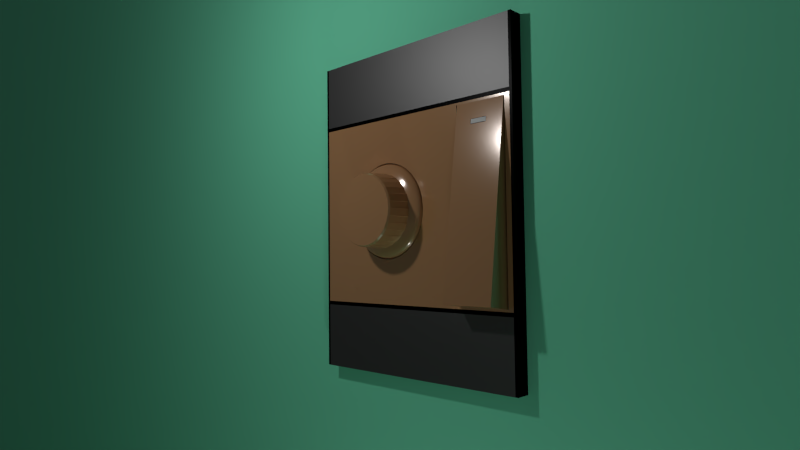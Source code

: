 # Source: Fan_regulator_switch.blend  (saved by Blender 2.79.0; exported with 4.5.12 LTS)
import bpy
from mathutils import Matrix  # noqa: F401  (used for matrix-valued properties, if any)

bpy.ops.wm.read_factory_settings(use_empty=True)
scene = bpy.context.scene
scene.name = 'Scene'

# ---- collections
col_collection_1 = bpy.data.collections.new('Collection 1'); scene.collection.children.link(col_collection_1)
col_collection_2 = bpy.data.collections.new('Collection 2'); scene.collection.children.link(col_collection_2)
col_collection_5 = bpy.data.collections.new('Collection 5'); scene.collection.children.link(col_collection_5)
col_collection_11 = bpy.data.collections.new('Collection 11'); scene.collection.children.link(col_collection_11)
col_collection_12 = bpy.data.collections.new('Collection 12'); scene.collection.children.link(col_collection_12)

# ---- materials (node trees are filled in below, after node groups)
mat_material = bpy.data.materials.new('Material')
mat_material.alpha_threshold = 0.0
mat_material.diffuse_color = (0.4849, 0.3641, 0.226, 1.0)
mat_material.roughness = 0.5
mat_material.line_color = (0.0, 0.0, 0.0, 1.0)
mat_material_007 = bpy.data.materials.new('Material.007')
mat_material_007.alpha_threshold = 0.0
mat_material_007.diffuse_color = (0.204, 0.8, 0.5122, 1.0)
mat_material_007.roughness = 0.5
mat_material_002 = bpy.data.materials.new('Material.002')
mat_material_002.alpha_threshold = 0.0
mat_material_002.diffuse_color = (0.0, 0.0, 0.0, 1.0)
mat_material_002.roughness = 0.5
mat_material_002.specular_intensity = 0.6878
mat_material_002.line_color = (0.0, 0.0, 0.0, 1.0)
mat_material_003 = bpy.data.materials.new('Material.003')
mat_material_003.alpha_threshold = 0.0
mat_material_003.diffuse_color = (1.0, 1.0, 1.0, 1.0)
mat_material_003.roughness = 0.5
mat_material_005 = bpy.data.materials.new('Material.005')
mat_material_005.alpha_threshold = 0.0
mat_material_005.roughness = 0.5
mat_material_001 = bpy.data.materials.new('Material.001')
mat_material_001.alpha_threshold = 0.0
mat_material_001.diffuse_color = (0.1289, 0.1289, 0.1289, 1.0)
mat_material_001.roughness = 0.5

# ---- material node trees
mat_material.use_nodes = True; mat_material.node_tree.nodes.clear()
_N = mat_material.node_tree.nodes; _L = mat_material.node_tree.links
n0 = _N.new('ShaderNodeOutputMaterial'); n0.name = 'Material Output'; n0.location = (300, 300)
n1 = _N.new('ShaderNodeBsdfPrincipled'); n1.name = 'Principled BSDF'; n1.location = (10, 300)
n1.width = 150
n1.subsurface_method = 'BURLEY'
n1.inputs[0].default_value = (0.448, 0.2296, 0.09998, 1.0)
n1.inputs[1].default_value = 0.04268
n1.inputs[2].default_value = 0.1463
n1.inputs[3].default_value = 1.65
n1.inputs[9].default_value = (1.0, 1.0, 1.0)
n1.inputs[13].default_value = 0.6646
n1.inputs[15].default_value = 0.08537
n1.inputs[16].default_value = 0.09756
_L.new(n1.outputs[0], n0.inputs[0])
n0.is_active_output = True
mat_material_002.use_nodes = True; mat_material_002.node_tree.nodes.clear()
_N = mat_material_002.node_tree.nodes; _L = mat_material_002.node_tree.links
n0 = _N.new('ShaderNodeOutputMaterial'); n0.name = 'Material Output'; n0.location = (300, 300)
n1 = _N.new('ShaderNodeBsdfAnisotropic'); n1.name = 'Glossy BSDF'; n1.location = (10, 300)
n1.distribution = 'GGX'
n1.inputs[0].default_value = (0.002064, 0.002064, 0.002064, 1.0)
n1.inputs[1].default_value = 0.3123
_L.new(n1.outputs[0], n0.inputs[0])
n0.is_active_output = True
mat_material_003.use_nodes = True; mat_material_003.node_tree.nodes.clear()
_N = mat_material_003.node_tree.nodes; _L = mat_material_003.node_tree.links
n0 = _N.new('ShaderNodeOutputMaterial'); n0.name = 'Material Output'; n0.location = (300, 300)
n1 = _N.new('ShaderNodeBsdfPrincipled'); n1.name = 'Principled BSDF'; n1.location = (10, 300)
n1.width = 150
n1.subsurface_method = 'BURLEY'
n1.inputs[1].default_value = 0.122
n1.inputs[2].default_value = 0.0
n1.inputs[3].default_value = 1.45
n1.inputs[9].default_value = (1.0, 1.0, 1.0)
n1.inputs[13].default_value = 0.3049
_L.new(n1.outputs[0], n0.inputs[0])
n0.is_active_output = True
mat_material_005.use_nodes = True; mat_material_005.node_tree.nodes.clear()
_N = mat_material_005.node_tree.nodes; _L = mat_material_005.node_tree.links
n0 = _N.new('ShaderNodeOutputMaterial'); n0.name = 'Material Output'; n0.location = (300, 300)
n1 = _N.new('ShaderNodeBsdfPrincipled'); n1.name = 'Principled BSDF'; n1.location = (10, 300)
n1.width = 150
n1.subsurface_method = 'BURLEY'
n1.inputs[0].default_value = (0.0985, 0.0985, 0.0985, 1.0)
n1.inputs[2].default_value = 0.0
n1.inputs[3].default_value = 1.45
n1.inputs[9].default_value = (1.0, 1.0, 1.0)
_L.new(n1.outputs[0], n0.inputs[0])
n0.is_active_output = True
mat_material_001.use_nodes = True; mat_material_001.node_tree.nodes.clear()
_N = mat_material_001.node_tree.nodes; _L = mat_material_001.node_tree.links
n0 = _N.new('ShaderNodeOutputMaterial'); n0.name = 'Material Output'; n0.location = (300, 300)
n1 = _N.new('ShaderNodeBsdfAnisotropic'); n1.name = 'Glossy BSDF'; n1.location = (10, 300)
n1.distribution = 'GGX'
n1.inputs[0].default_value = (0.1424, 0.1424, 0.1424, 1.0)
_L.new(n1.outputs[0], n0.inputs[0])
n0.is_active_output = True

# ---- world
world_world = bpy.data.worlds.new('World'); scene.world = world_world
world_world.use_nodes = True; world_world.node_tree.nodes.clear()
_N = world_world.node_tree.nodes; _L = world_world.node_tree.links
n0 = _N.new('ShaderNodeOutputWorld'); n0.name = 'World Output'; n0.location = (300, 300)
n1 = _N.new('ShaderNodeBackground'); n1.name = 'Background'; n1.location = (10, 300)
n1.inputs[0].default_value = (0.05088, 0.05088, 0.05088, 1.0)
_L.new(n1.outputs[0], n0.inputs[0])
n0.is_active_output = True
world_world.color = (0.05088, 0.05088, 0.05088)
world_world.use_sun_shadow = False
world_world.sun_shadow_jitter_overblur = 0.0
world_world.cycles.sampling_method = 'NONE'
world_world.cycles.sample_map_resolution = 256

# ---- cameras
cam_camera = bpy.data.cameras.new('Camera')
cam_camera.clip_end = 100.0
cam_camera.lens = 35.0
cam_camera.sensor_width = 45.0
cam_camera.sensor_height = 18.0
cam_camera.ortho_scale = 7.314
cam_camera.dof.focus_distance = 0.0

# ---- lights
light_point_001 = bpy.data.lights.new('Point.001', 'POINT')
light_point_001.transmission_factor = 0.0
light_point_001.energy = 100.0
light_point_001.shadow_buffer_clip_start = 0.5
light_point_001.shadow_soft_size = 0.1
light_point_001.shadow_maximum_resolution = 0.006
light_point_001.use_absolute_resolution = True
light_point_001.cycles.use_multiple_importance_sampling = False
light_point = bpy.data.lights.new('Point', 'POINT')
light_point.transmission_factor = 0.0
light_point.energy = 100.0
light_point.shadow_buffer_clip_start = 0.5
light_point.shadow_soft_size = 0.1
light_point.shadow_maximum_resolution = 0.006
light_point.use_absolute_resolution = True
light_point.cycles.use_multiple_importance_sampling = False
light_lamp = bpy.data.lights.new('Lamp', 'POINT')
light_lamp.transmission_factor = 0.0
light_lamp.cutoff_distance = 30.0
light_lamp.energy = 100.0
light_lamp.shadow_buffer_clip_start = 1.001
light_lamp.shadow_soft_size = 0.1
light_lamp.shadow_maximum_resolution = 0.006
light_lamp.use_absolute_resolution = True
light_lamp.cycles.use_multiple_importance_sampling = False

# ---- meshes
me_cube_003 = bpy.data.meshes.new('Cube.003')
me_cube_003.from_pydata([(-1.0, -0.07067, -0.2977), (-1.0, 0.01372, -0.292), (-1.0, 0.09487, -0.275), (-1.0, 0.1697, -0.2475), (-1.0, 0.2352, -0.2105), (-1.0, 0.289, -0.1654), (-1.0, 0.329, -0.1139), (-1.0, 0.3536, -0.05807), (-1.0, 0.3619, 1.855e-08), (-1.0, 0.3536, 0.05807), (-1.0, 0.329, 0.1139), (-1.0, 0.289, 0.1654), (-1.0, 0.2352, 0.2105), (-1.0, 0.1697, 0.2475), (-1.0, 0.09487, 0.275), (-1.0, 0.01372, 0.292), (-1.0, -0.07067, 0.2977), (-1.0, -0.1551, 0.292), (-1.0, -0.2362, 0.275), (-1.0, -0.311, 0.2475), (-1.0, -0.3766, 0.2105), (-1.0, -0.4303, 0.1654), (-1.0, -0.4703, 0.1139), (-1.0, -0.4949, 0.05807), (-1.0, -0.5033, 1.078e-07), (-1.0, -0.4949, -0.05807), (-1.0, -0.4703, -0.1139), (-1.0, -0.4303, -0.1654), (-1.0, -0.3766, -0.2105), (-1.0, -0.311, -0.2475), (-1.0, -0.2362, -0.275), (-1.0, -0.1551, -0.292), (-0.8525, 0.3486, -0.05665), (-0.8525, 0.3567, 2.151e-08), (-0.8525, 0.3486, 0.05665), (-0.8525, 0.3245, -0.1113), (-0.8525, 0.2853, -0.1618), (-0.8525, 0.2323, -0.2063), (-0.8525, 0.1675, -0.2428), (-0.8525, 0.09345, -0.2701), (-0.8525, 0.01302, -0.2869), (-0.8525, -0.07067, -0.2925), (-0.8525, -0.1544, -0.2869), (-0.8525, -0.2348, -0.2701), (-0.8525, -0.3088, -0.2428), (-0.8525, -0.3736, -0.2063), (-0.8525, -0.4266, -0.1618), (-0.8525, -0.4659, -0.1113), (-0.8525, -0.49, -0.05665), (-0.8525, -0.4981, 1.058e-07), (-0.8525, -0.49, 0.05665), (-0.8525, -0.4659, 0.1113), (-0.8525, -0.4266, 0.1618), (-0.8525, -0.3736, 0.2063), (-0.8525, -0.3088, 0.2428), (-0.8525, -0.2348, 0.2701), (-0.8525, -0.1544, 0.2869), (-0.8525, -0.07067, 0.2925), (-0.8525, 0.01302, 0.2869), (-0.8525, 0.09345, 0.2701), (-0.8525, 0.1675, 0.2428), (-0.8525, 0.2323, 0.2062), (-0.8525, 0.2853, 0.1618), (-0.8525, 0.3245, 0.1113), (-0.8525, 0.3536, -0.05807), (-0.8525, 0.3619, 1.855e-08), (-0.8525, 0.3536, 0.05807), (-0.8525, 0.329, -0.1139), (-0.8525, 0.289, -0.1654), (-0.8525, 0.2352, -0.2105), (-0.8525, 0.1697, -0.2475), (-0.8525, 0.09487, -0.275), (-0.8525, 0.01372, -0.292), (-0.8525, -0.07067, -0.2977), (-0.8525, -0.1551, -0.292), (-0.8525, -0.2362, -0.275), (-0.8525, -0.311, -0.2475), (-0.8525, -0.3766, -0.2105), (-0.8525, -0.4303, -0.1654), (-0.8525, -0.4703, -0.1139), (-0.8525, -0.4949, -0.05807), (-0.8525, -0.5033, 1.078e-07), (-0.8525, -0.4949, 0.05807), (-0.8525, -0.4703, 0.1139), (-0.8525, -0.4303, 0.1654), (-0.8525, -0.3766, 0.2105), (-0.8525, -0.311, 0.2475), (-0.8525, -0.2362, 0.275), (-0.8525, -0.1551, 0.292), (-0.8525, -0.07067, 0.2977), (-0.8525, 0.01372, 0.292), (-0.8525, 0.09487, 0.275), (-0.8525, 0.1697, 0.2475), (-0.8525, 0.2352, 0.2105), (-0.8525, 0.289, 0.1654), (-0.8525, 0.329, 0.1139), (-1.0, 0.3486, -0.05665), (-1.0, 0.3567, 2.151e-08), (-1.0, 0.3486, 0.05665), (-1.0, 0.3245, -0.1113), (-1.0, 0.2853, -0.1618), (-1.0, 0.2323, -0.2063), (-1.0, 0.1675, -0.2428), (-1.0, 0.09345, -0.2701), (-1.0, 0.01302, -0.2869), (-1.0, -0.07067, -0.2925), (-1.0, -0.1544, -0.2869), (-1.0, -0.2348, -0.2701), (-1.0, -0.3088, -0.2428), (-1.0, -0.3736, -0.2063), (-1.0, -0.4266, -0.1618), (-1.0, -0.4659, -0.1113), (-1.0, -0.49, -0.05665), (-1.0, -0.4981, 1.058e-07), (-1.0, -0.49, 0.05665), (-1.0, -0.4659, 0.1113), (-1.0, -0.4266, 0.1618), (-1.0, -0.3736, 0.2063), (-1.0, -0.3088, 0.2428), (-1.0, -0.2348, 0.2701), (-1.0, -0.1544, 0.2869), (-1.0, -0.07067, 0.2925), (-1.0, 0.01302, 0.2869), (-1.0, 0.09345, 0.2701), (-1.0, 0.1675, 0.2428), (-1.0, 0.2323, 0.2062), (-1.0, 0.2853, 0.1618), (-1.0, 0.3245, 0.1113), (-1.241, 0.3372, -0.05511), (-1.241, 0.3451, 2.112e-08), (-1.241, 0.3372, 0.05511), (-1.241, 0.3138, -0.1082), (-1.241, 0.2756, -0.1574), (-1.241, 0.224, -0.2006), (-1.241, 0.161, -0.2362), (-1.241, 0.08899, -0.2627), (-1.241, 0.01074, -0.2791), (-1.241, -0.07067, -0.2846), (-1.241, -0.1521, -0.2791), (-1.241, -0.2303, -0.2627), (-1.241, -0.3024, -0.2362), (-1.241, -0.3654, -0.2006), (-1.241, -0.417, -0.1574), (-1.241, -0.4551, -0.1082), (-1.241, -0.4786, -0.05511), (-1.241, -0.4865, 1.031e-07), (-1.241, -0.4786, 0.05511), (-1.241, -0.4551, 0.1082), (-1.241, -0.417, 0.1574), (-1.241, -0.3654, 0.2006), (-1.241, -0.3024, 0.2362), (-1.241, -0.2303, 0.2627), (-1.241, -0.1521, 0.2791), (-1.241, -0.07067, 0.2846), (-1.241, 0.01074, 0.2791), (-1.241, 0.08899, 0.2627), (-1.241, 0.161, 0.2362), (-1.241, 0.224, 0.2006), (-1.241, 0.2756, 0.1574), (-1.241, 0.3138, 0.1082), (-1.414, 0.2974, -0.04974), (-1.414, 0.3046, 1.972e-08), (-1.414, 0.2974, 0.04973), (-1.414, 0.2763, -0.09769), (-1.414, 0.2418, -0.1421), (-1.414, 0.1953, -0.1811), (-1.414, 0.1384, -0.2132), (-1.414, 0.07342, -0.2371), (-1.414, 0.002805, -0.2519), (-1.414, -0.07067, -0.2568), (-1.414, -0.1442, -0.2519), (-1.414, -0.2148, -0.2371), (-1.414, -0.2798, -0.2132), (-1.414, -0.3366, -0.1811), (-1.414, -0.3832, -0.1421), (-1.414, -0.4177, -0.09769), (-1.414, -0.4388, -0.04974), (-1.414, -0.4459, 9.374e-08), (-1.414, -0.4388, 0.04974), (-1.414, -0.4177, 0.09769), (-1.414, -0.3832, 0.1421), (-1.414, -0.3366, 0.1811), (-1.414, -0.2798, 0.2132), (-1.414, -0.2148, 0.2371), (-1.414, -0.1442, 0.2519), (-1.414, -0.07067, 0.2568), (-1.414, 0.002805, 0.2519), (-1.414, 0.07342, 0.2371), (-1.414, 0.1384, 0.2132), (-1.414, 0.1953, 0.1811), (-1.414, 0.2418, 0.1421), (-1.414, 0.2763, 0.09769), (-1.529, 0.2562, -0.04416), (-1.529, 0.2625, 1.72e-08), (-1.529, 0.2562, 0.04416), (-1.529, 0.2374, -0.08674), (-1.529, 0.2068, -0.1261), (-1.529, 0.1655, -0.1608), (-1.529, 0.115, -0.1893), (-1.529, 0.05727, -0.2105), (-1.529, -0.005433, -0.2236), (-1.529, -0.07067, -0.228), (-1.529, -0.1359, -0.2236), (-1.529, -0.1986, -0.2105), (-1.529, -0.2563, -0.1893), (-1.529, -0.3068, -0.1608), (-1.529, -0.3482, -0.1261), (-1.529, -0.3788, -0.08674), (-1.529, -0.3975, -0.04416), (-1.529, -0.4038, 8.292e-08), (-1.529, -0.3975, 0.04416), (-1.529, -0.3788, 0.08674), (-1.529, -0.3482, 0.1261), (-1.529, -0.3068, 0.1608), (-1.529, -0.2563, 0.1893), (-1.529, -0.1986, 0.2105), (-1.529, -0.1359, 0.2236), (-1.529, -0.07067, 0.228), (-1.529, -0.005432, 0.2236), (-1.529, 0.05727, 0.2105), (-1.529, 0.115, 0.1893), (-1.529, 0.1655, 0.1608), (-1.529, 0.2068, 0.1261), (-1.529, 0.2374, 0.08674)], [], [(8, 7, 64, 65), (9, 8, 65, 66), (63, 34, 98, 127), (7, 6, 67, 64), (10, 9, 66, 95), (11, 10, 95, 94), (12, 11, 94, 93), (13, 12, 93, 92), (14, 13, 92, 91), (15, 14, 91, 90), (16, 15, 90, 89), (17, 16, 89, 88), (18, 17, 88, 87), (19, 18, 87, 86), (20, 19, 86, 85), (21, 20, 85, 84), (22, 21, 84, 83), (23, 22, 83, 82), (24, 23, 82, 81), (25, 24, 81, 80), (26, 25, 80, 79), (27, 26, 79, 78), (28, 27, 78, 77), (29, 28, 77, 76), (30, 29, 76, 75), (31, 30, 75, 74), (0, 31, 74, 73), (1, 0, 73, 72), (2, 1, 72, 71), (3, 2, 71, 70), (4, 3, 70, 69), (5, 4, 69, 68), (6, 5, 68, 67), (32, 33, 65, 64), (33, 34, 66, 65), (35, 32, 64, 67), (36, 35, 67, 68), (37, 36, 68, 69), (38, 37, 69, 70), (39, 38, 70, 71), (40, 39, 71, 72), (41, 40, 72, 73), (42, 41, 73, 74), (43, 42, 74, 75), (44, 43, 75, 76), (45, 44, 76, 77), (46, 45, 77, 78), (47, 46, 78, 79), (48, 47, 79, 80), (49, 48, 80, 81), (50, 49, 81, 82), (51, 50, 82, 83), (52, 51, 83, 84), (53, 52, 84, 85), (54, 53, 85, 86), (55, 54, 86, 87), (56, 55, 87, 88), (57, 56, 88, 89), (58, 57, 89, 90), (59, 58, 90, 91), (60, 59, 91, 92), (61, 60, 92, 93), (62, 61, 93, 94), (63, 62, 94, 95), (34, 63, 95, 66), (126, 127, 159, 158), (54, 55, 119, 118), (45, 46, 110, 109), (48, 49, 113, 112), (39, 40, 104, 103), (49, 50, 114, 113), (58, 59, 123, 122), (43, 44, 108, 107), (32, 35, 99, 96), (52, 53, 117, 116), (62, 63, 127, 126), (53, 54, 118, 117), (38, 39, 103, 102), (56, 57, 121, 120), (47, 48, 112, 111), (33, 32, 96, 97), (57, 58, 122, 121), (60, 61, 125, 124), (34, 33, 97, 98), (51, 52, 116, 115), (42, 43, 107, 106), (36, 37, 101, 100), (61, 62, 126, 125), (37, 38, 102, 101), (55, 56, 120, 119), (46, 47, 111, 110), (40, 41, 105, 104), (50, 51, 115, 114), (41, 42, 106, 105), (59, 60, 124, 123), (44, 45, 109, 108), (35, 36, 100, 99), (137, 138, 170, 169), (117, 118, 150, 149), (111, 112, 144, 143), (102, 103, 135, 134), (120, 121, 153, 152), (97, 96, 128, 129), (121, 122, 154, 153), (124, 125, 157, 156), (106, 107, 139, 138), (98, 97, 129, 130), (115, 116, 148, 147), (100, 101, 133, 132), (125, 126, 158, 157), (101, 102, 134, 133), (119, 120, 152, 151), (110, 111, 143, 142), (104, 105, 137, 136), (123, 124, 156, 155), (114, 115, 147, 146), (105, 106, 138, 137), (108, 109, 141, 140), (99, 100, 132, 131), (127, 98, 130, 159), (118, 119, 151, 150), (109, 110, 142, 141), (112, 113, 145, 144), (103, 104, 136, 135), (113, 114, 146, 145), (122, 123, 155, 154), (116, 117, 149, 148), (107, 108, 140, 139), (96, 99, 131, 128), (186, 187, 219, 218), (155, 156, 188, 187), (146, 147, 179, 178), (131, 132, 164, 163), (140, 141, 173, 172), (159, 130, 162, 191), (150, 151, 183, 182), (141, 142, 174, 173), (144, 145, 177, 176), (135, 136, 168, 167), (154, 155, 187, 186), (145, 146, 178, 177), (128, 131, 163, 160), (148, 149, 181, 180), (139, 140, 172, 171), (158, 159, 191, 190), (149, 150, 182, 181), (143, 144, 176, 175), (134, 135, 167, 166), (152, 153, 185, 184), (129, 128, 160, 161), (153, 154, 186, 185), (156, 157, 189, 188), (147, 148, 180, 179), (138, 139, 171, 170), (130, 129, 161, 162), (132, 133, 165, 164), (157, 158, 190, 189), (142, 143, 175, 174), (133, 134, 166, 165), (151, 152, 184, 183), (136, 137, 169, 168), (177, 178, 210, 209), (160, 163, 195, 192), (180, 181, 213, 212), (171, 172, 204, 203), (190, 191, 223, 222), (181, 182, 214, 213), (184, 185, 217, 216), (175, 176, 208, 207), (166, 167, 199, 198), (161, 160, 192, 193), (185, 186, 218, 217), (188, 189, 221, 220), (162, 161, 193, 194), (179, 180, 212, 211), (170, 171, 203, 202), (164, 165, 197, 196), (189, 190, 222, 221), (174, 175, 207, 206), (165, 166, 198, 197), (183, 184, 216, 215), (168, 169, 201, 200), (178, 179, 211, 210), (169, 170, 202, 201), (187, 188, 220, 219), (172, 173, 205, 204), (163, 164, 196, 195), (191, 162, 194, 223), (173, 174, 206, 205), (182, 183, 215, 214), (167, 168, 200, 199), (176, 177, 209, 208)])
me_cube_003.polygons.foreach_set('use_smooth', [True] * 192)
_k = {(0, 1): 1.0, (1, 2): 1.0, (2, 3): 1.0, (3, 4): 1.0, (4, 5): 1.0, (5, 6): 1.0, (6, 7): 1.0, (7, 8): 1.0, (8, 9): 1.0, (9, 10): 1.0, (10, 11): 1.0, (11, 12): 1.0, (12, 13): 1.0, (13, 14): 1.0, (14, 15): 1.0, (15, 16): 1.0, (16, 17): 1.0, (17, 18): 1.0, (18, 19): 1.0, (19, 20): 1.0, (20, 21): 1.0, (21, 22): 1.0, (22, 23): 1.0, (23, 24): 1.0, (24, 25): 1.0, (25, 26): 1.0, (26, 27): 1.0, (27, 28): 1.0, (28, 29): 1.0, (29, 30): 1.0, (30, 31): 1.0, (0, 31): 1.0, (32, 33): 1.0, (33, 34): 1.0, (32, 35): 1.0, (35, 36): 1.0, (36, 37): 1.0, (37, 38): 1.0, (38, 39): 1.0, (39, 40): 1.0, (40, 41): 1.0, (41, 42): 1.0, (42, 43): 1.0, (43, 44): 1.0, (44, 45): 1.0, (45, 46): 1.0, (46, 47): 1.0, (47, 48): 1.0, (48, 49): 1.0, (49, 50): 1.0, (50, 51): 1.0, (51, 52): 1.0, (52, 53): 1.0, (53, 54): 1.0, (54, 55): 1.0, (55, 56): 1.0, (56, 57): 1.0, (57, 58): 1.0, (58, 59): 1.0, (59, 60): 1.0, (60, 61): 1.0, (61, 62): 1.0, (62, 63): 1.0, (34, 63): 1.0, (192, 193): 1.0, (193, 194): 1.0, (192, 195): 1.0, (195, 196): 1.0, (196, 197): 1.0, (197, 198): 1.0, (198, 199): 1.0, (199, 200): 1.0, (200, 201): 1.0, (201, 202): 1.0, (202, 203): 1.0, (203, 204): 1.0, (204, 205): 1.0, (205, 206): 1.0, (206, 207): 1.0, (207, 208): 1.0, (208, 209): 1.0, (209, 210): 1.0, (210, 211): 1.0, (211, 212): 1.0, (212, 213): 1.0, (213, 214): 1.0, (214, 215): 1.0, (215, 216): 1.0, (216, 217): 1.0, (217, 218): 1.0, (218, 219): 1.0, (219, 220): 1.0, (220, 221): 1.0, (221, 222): 1.0, (222, 223): 1.0, (194, 223): 1.0}
me_cube_003.attributes.new('crease_edge', 'FLOAT', 'EDGE').data.foreach_set('value', [_k.get((min(e.vertices), max(e.vertices)), 0.0) for e in me_cube_003.edges])
me_cube_003.materials.append(mat_material)
me_cube_003.use_remesh_preserve_volume = False
me_cube_003.use_remesh_preserve_attributes = False
me_cube_003.use_mirror_vertex_groups = False
me_cube_003.update()
me_cube_004 = bpy.data.meshes.new('Cube.004')
me_cube_004.from_pydata([(-1.0, -0.8822, -0.5728), (-1.0, 0.7409, -0.5728), (1.0, 0.7409, -0.5728), (1.0, -0.8822, -0.5728), (-1.0, -1.351, -0.5728), (1.0, -1.351, -0.5728), (-1.0, -0.8822, -0.5587), (-1.0, 0.7409, -0.5587), (1.0, 0.7409, -0.5587), (1.0, -0.8822, -0.5587), (-1.0, -1.397, -0.5728), (1.0, -1.397, -0.5728), (-1.0, -1.351, -0.5587), (1.0, -1.351, -0.5587), (-1.0, 0.7409, 0.5587), (-1.0, -0.07067, -0.2977), (-1.0, 0.01372, -0.292), (-1.0, 0.09487, -0.275), (-1.0, 0.1697, -0.2475), (-1.0, 0.2352, -0.2105), (-1.0, 0.289, -0.1654), (-1.0, 0.329, -0.1139), (-1.0, 0.3536, -0.05807), (-1.0, 0.3619, 1.855e-08), (-1.0, 0.3536, 0.05807), (-1.0, 0.329, 0.1139), (-1.0, 0.289, 0.1654), (-1.0, 0.2352, 0.2105), (-1.0, 0.1697, 0.2475), (-1.0, 0.09487, 0.275), (-1.0, 0.01372, 0.292), (-1.0, -0.07067, 0.2977), (-1.0, -0.8822, 0.5587), (-1.0, -0.1551, 0.292), (-1.0, -0.2362, 0.275), (-1.0, -0.311, 0.2475), (-1.0, -0.3766, 0.2105), (-1.0, -0.4303, 0.1654), (-1.0, -0.4703, 0.1139), (-1.0, -0.4949, 0.05807), (-1.0, -0.5033, 1.078e-07), (-1.0, -0.4949, -0.05807), (-1.0, -0.4703, -0.1139), (-1.0, -0.4303, -0.1654), (-1.0, -0.3766, -0.2105), (-1.0, -0.311, -0.2475), (-1.0, -0.2362, -0.275), (-1.0, -0.1551, -0.292), (1.0, 0.7409, 0.5587), (1.0, -0.8822, 0.5587), (1.0, -1.397, -0.5587), (-1.0, -1.397, -0.5587), (1.0, -1.351, 0.5587), (-1.0, -0.8822, 0.5728), (-1.0, 0.7409, 0.5728), (1.0, 0.7409, 0.5728), (1.0, -0.8822, 0.5728), (1.0, -1.397, 0.5587), (-1.0, -1.397, 0.5587), (-1.0, -1.351, 0.5587), (1.0, -1.351, 0.5728), (-1.0, -1.351, 0.5728), (1.0, -1.397, 0.5728), (-1.0, -1.397, 0.5728)], [], [(0, 1, 2, 3), (4, 0, 3, 5), (6, 7, 1, 0), (7, 8, 2, 1), (8, 9, 3, 2), (10, 4, 5, 11), (12, 6, 0, 4), (9, 13, 5, 3), (14, 7, 15, 16, 17, 18, 19, 20, 21, 22, 23, 24, 25, 26, 27, 28, 29, 30, 31, 32), (7, 6, 32, 31, 33, 34, 35, 36, 37, 38, 39, 40, 41, 42, 43, 44, 45, 46, 47, 15), (14, 48, 8, 7), (48, 49, 9, 8), (50, 51, 10, 11), (51, 12, 4, 10), (13, 50, 11, 5), (49, 52, 13, 9), (53, 54, 14, 32), (54, 55, 48, 14), (55, 56, 49, 48), (57, 58, 51, 50), (58, 59, 12, 51), (52, 57, 50, 13), (56, 60, 52, 49), (61, 53, 32, 59), (53, 56, 55, 54), (62, 63, 58, 57), (63, 61, 59, 58), (60, 62, 57, 52), (61, 60, 56, 53), (63, 62, 60, 61)])
me_cube_004.materials.append(mat_material)
me_cube_004.use_remesh_preserve_volume = False
me_cube_004.use_remesh_preserve_attributes = False
me_cube_004.use_mirror_vertex_groups = False
me_cube_004.update()
me_plane_001 = bpy.data.meshes.new('Plane.001')
me_plane_001.from_pydata([(-1.0, -1.0, 0.0), (0.4848, -1.0, 3.889e-08), (-1.0, 1.0, 0.0), (0.4848, 1.0, 3.889e-08), (0.4848, -1.0, -1.26), (0.4848, 1.0, -1.26)], [], [(0, 1, 3, 2), (3, 1, 4, 5)])
me_plane_001.materials.append(mat_material_007)
me_plane_001.use_remesh_preserve_volume = False
me_plane_001.use_remesh_preserve_attributes = False
me_plane_001.use_mirror_vertex_groups = False
me_plane_001.update()
me_cube = bpy.data.meshes.new('Cube')
me_cube.from_pydata([(-1.0, -0.975, 0.4036), (-1.0, 1.162, 0.4036), (1.0, -0.975, 0.4036), (1.0, 1.162, 0.4036), (-1.0, -0.975, 1.596), (-1.0, 1.162, 1.596), (1.0, -0.975, 1.596), (1.0, 1.162, 1.596), (-1.0, 1.162, 0.4272), (-1.0, -0.975, 0.4272), (1.0, 1.162, 0.4272), (1.0, -0.975, 0.4272), (-1.0, 1.162, 1.573), (-1.0, -0.975, 1.573), (1.0, 1.162, 1.573), (1.0, -0.975, 1.573), (1.0, 1.187, 0.0), (1.0, -1.0, 0.0), (-1.0, -1.0, 0.0), (-1.0, 1.187, 0.0), (1.0, 1.187, 2.0), (1.0, -1.0, 2.0), (-1.0, -1.0, 2.0), (-1.0, 1.187, 2.0), (1.0, 1.162, 0.0), (-1.0, 1.162, 0.0), (1.0, 1.162, 2.0), (-1.0, 1.162, 2.0), (1.0, -0.975, 0.0), (-1.0, -0.975, 0.0), (1.0, -0.975, 2.0), (-1.0, -0.975, 2.0)], [], [(0, 2, 3, 1), (4, 6, 7, 5), (9, 8, 10, 11), (13, 12, 14, 15), (6, 4, 13, 15), (2, 0, 9, 11), (4, 5, 12, 13), (0, 1, 8, 9), (5, 7, 14, 12), (1, 3, 10, 8), (7, 6, 15, 14), (3, 2, 11, 10), (16, 20, 21, 17), (18, 17, 28, 29), (20, 16, 19, 23), (26, 24, 25, 27), (23, 27, 26, 20), (23, 19, 25, 27), (19, 16, 24, 25), (28, 30, 31, 29), (17, 21, 30, 28), (21, 22, 31, 30), (22, 18, 29, 31), (17, 21, 22, 18)])
me_cube.materials.append(mat_material_002)
me_cube.use_remesh_preserve_volume = False
me_cube.use_remesh_preserve_attributes = False
me_cube.use_mirror_vertex_groups = False
me_cube.update()
me_cube_002 = bpy.data.meshes.new('Cube.002')
me_cube_002.from_pydata([(-1.529, 0.2562, -0.04416), (-1.529, 0.2625, 1.72e-08), (-1.529, 0.2562, 0.04416), (-1.529, 0.2374, -0.08674), (-1.529, 0.2068, -0.1261), (-1.529, 0.1655, -0.1608), (-1.529, 0.115, -0.1893), (-1.529, 0.05727, -0.2105), (-1.529, -0.005433, -0.2236), (-1.529, -0.07067, -0.228), (-1.529, -0.1359, -0.2236), (-1.529, -0.1986, -0.2105), (-1.529, -0.2563, -0.1893), (-1.529, -0.3068, -0.1608), (-1.529, -0.3482, -0.1261), (-1.529, -0.3788, -0.08674), (-1.529, -0.3975, -0.04416), (-1.529, -0.4038, 8.292e-08), (-1.529, -0.3975, 0.04416), (-1.529, -0.3788, 0.08674), (-1.529, -0.3482, 0.1261), (-1.529, -0.3068, 0.1608), (-1.529, -0.2563, 0.1893), (-1.529, -0.1986, 0.2105), (-1.529, -0.1359, 0.2236), (-1.529, -0.07067, 0.228), (-1.529, -0.005432, 0.2236), (-1.529, 0.05727, 0.2105), (-1.529, 0.115, 0.1893), (-1.529, 0.1655, 0.1608), (-1.529, 0.2068, 0.1261), (-1.529, 0.2374, 0.08674), (-3.145, 0.2452, -0.04268), (-3.145, 0.2513, 1.676e-08), (-3.145, 0.2452, 0.04268), (-3.145, 0.2271, -0.08383), (-3.145, 0.1975, -0.1219), (-3.145, 0.1576, -0.1554), (-3.145, 0.1088, -0.183), (-3.145, 0.05299, -0.2035), (-3.145, -0.007616, -0.2161), (-3.145, -0.07067, -0.2204), (-3.145, -0.1337, -0.2161), (-3.145, -0.1943, -0.2035), (-3.145, -0.2501, -0.183), (-3.145, -0.2989, -0.1554), (-3.145, -0.3389, -0.1219), (-3.145, -0.3684, -0.08383), (-3.145, -0.3866, -0.04268), (-3.145, -0.3927, 8.028e-08), (-3.145, -0.3866, 0.04268), (-3.145, -0.3684, 0.08383), (-3.145, -0.3389, 0.1219), (-3.145, -0.2989, 0.1554), (-3.145, -0.2501, 0.183), (-3.145, -0.1943, 0.2035), (-3.145, -0.1337, 0.2161), (-3.145, -0.07067, 0.2204), (-3.145, -0.007616, 0.2161), (-3.145, 0.05299, 0.2035), (-3.145, 0.1088, 0.183), (-3.145, 0.1576, 0.1554), (-3.145, 0.1975, 0.1219), (-3.145, 0.2271, 0.08383), (-3.267, 0.2345, -0.04123), (-3.267, 0.2404, 1.658e-08), (-3.267, 0.2345, 0.04123), (-3.267, 0.217, -0.08099), (-3.267, 0.1884, -0.1178), (-3.267, 0.1498, -0.1501), (-3.267, 0.1027, -0.1767), (-3.267, 0.04878, -0.1966), (-3.267, -0.009759, -0.2088), (-3.267, -0.07067, -0.2129), (-3.267, -0.1316, -0.2088), (-3.267, -0.1901, -0.1966), (-3.267, -0.244, -0.1767), (-3.267, -0.2912, -0.1501), (-3.267, -0.3298, -0.1178), (-3.267, -0.3583, -0.08098), (-3.267, -0.3759, -0.04123), (-3.267, -0.3818, 7.794e-08), (-3.267, -0.3759, 0.04123), (-3.267, -0.3583, 0.08099), (-3.267, -0.3298, 0.1178), (-3.267, -0.2912, 0.1501), (-3.267, -0.244, 0.1767), (-3.267, -0.1901, 0.1966), (-3.267, -0.1316, 0.2088), (-3.267, -0.07067, 0.2129), (-3.267, -0.009758, 0.2088), (-3.267, 0.04878, 0.1966), (-3.267, 0.1027, 0.1767), (-3.267, 0.1498, 0.1501), (-3.267, 0.1884, 0.1178), (-3.267, 0.217, 0.08098), (-1.56, 0.2536, -0.03845), (-1.56, 0.2584, -0.005262), (-1.56, 0.2307, -0.09055), (-1.56, 0.2077, -0.1202), (-1.56, 0.1571, -0.1626), (-1.56, 0.1191, -0.184), (-1.56, 0.0485, -0.21), (-1.56, 0.001379, -0.2198), (-1.56, -0.07845, -0.2252), (-1.56, -0.1275, -0.2219), (-1.56, -0.2042, -0.2059), (-1.56, -0.2476, -0.1899), (-1.56, -0.3094, -0.155), (-1.56, -0.3404, -0.129), (-1.56, -0.3779, -0.08079), (-1.56, -0.392, -0.04879), (-1.56, -0.3997, 0.005262), (-1.56, -0.395, 0.03845), (-1.56, -0.372, 0.09055), (-1.56, -0.349, 0.1202), (-1.56, -0.2984, 0.1626), (-1.56, -0.2605, 0.184), (-1.56, -0.1899, 0.21), (-1.56, -0.1427, 0.2198), (-1.56, -0.0629, 0.2252), (-1.56, -0.01386, 0.2219), (-1.56, 0.06285, 0.2059), (-1.56, 0.1062, 0.1899), (-1.56, 0.168, 0.155), (-1.56, 0.1991, 0.129), (-1.56, 0.2365, 0.08079), (-1.56, 0.2506, 0.04879), (-3.114, 0.2454, -0.03734), (-3.114, 0.25, -0.005262), (-3.114, 0.2229, -0.08837), (-3.114, 0.2007, -0.117), (-3.114, 0.1511, -0.1585), (-3.114, 0.1145, -0.1792), (-3.114, 0.04529, -0.2047), (-3.114, -0.000262, -0.2142), (-3.114, -0.07845, -0.2195), (-3.114, -0.1258, -0.2163), (-3.114, -0.201, -0.2006), (-3.114, -0.2429, -0.1852), (-3.114, -0.3034, -0.151), (-3.114, -0.3335, -0.1258), (-3.114, -0.3701, -0.07861), (-3.114, -0.3838, -0.04768), (-3.114, -0.3913, 0.005262), (-3.114, -0.3868, 0.03734), (-3.114, -0.3642, 0.08837), (-3.114, -0.342, 0.117), (-3.114, -0.2925, 0.1585), (-3.114, -0.2558, 0.1792), (-3.114, -0.1866, 0.2047), (-3.114, -0.1411, 0.2142), (-3.114, -0.0629, 0.2195), (-3.114, -0.01551, 0.2163), (-3.114, 0.05963, 0.2006), (-3.114, 0.1016, 0.1852), (-3.114, 0.1621, 0.151), (-3.114, 0.1921, 0.1258), (-3.114, 0.2288, 0.07861), (-3.114, 0.2424, 0.04768)], [], [(49, 17, 112, 144), (59, 60, 92, 91), (28, 29, 61, 60), (2, 1, 33, 34), (44, 43, 138, 139), (10, 11, 43, 42), (4, 5, 37, 36), (27, 28, 123, 122), (26, 58, 153, 121), (14, 15, 47, 46), (1, 0, 96, 97), (8, 9, 41, 40), (18, 19, 51, 50), (59, 27, 122, 154), (38, 37, 132, 133), (12, 13, 45, 44), (21, 22, 117, 116), (12, 44, 139, 107), (22, 23, 55, 54), (40, 39, 134, 135), (16, 17, 49, 48), (23, 24, 119, 118), (6, 38, 133, 101), (26, 27, 59, 58), (17, 18, 113, 112), (0, 3, 35, 32), (20, 21, 53, 52), (30, 31, 63, 62), (8, 40, 135, 103), (6, 7, 39, 38), (24, 25, 57, 56), (36, 35, 130, 131), (19, 20, 115, 114), (64, 67, 68, 69, 70, 71, 72, 73, 74, 75, 76, 77, 78, 79, 80, 81, 82, 83, 84, 85, 86, 87, 88, 89, 90, 91, 92, 93, 94, 95, 66, 65), (50, 51, 83, 82), (41, 42, 74, 73), (44, 45, 77, 76), (35, 36, 68, 67), (63, 34, 66, 95), (54, 55, 87, 86), (45, 46, 78, 77), (48, 49, 81, 80), (39, 40, 72, 71), (49, 50, 82, 81), (58, 59, 91, 90), (43, 44, 76, 75), (32, 35, 67, 64), (52, 53, 85, 84), (62, 63, 95, 94), (53, 54, 86, 85), (47, 48, 80, 79), (38, 39, 71, 70), (56, 57, 89, 88), (33, 32, 64, 65), (57, 58, 90, 89), (60, 61, 93, 92), (42, 43, 75, 74), (34, 33, 65, 66), (51, 52, 84, 83), (36, 37, 69, 68), (61, 62, 94, 93), (37, 38, 70, 69), (55, 56, 88, 87), (46, 47, 79, 78), (40, 41, 73, 72), (120, 121, 153, 152), (114, 115, 147, 146), (124, 125, 157, 156), (118, 119, 151, 150), (100, 101, 133, 132), (104, 105, 137, 136), (122, 123, 155, 154), (98, 99, 131, 130), (126, 127, 159, 158), (108, 109, 141, 140), (102, 103, 135, 134), (112, 113, 145, 144), (106, 107, 139, 138), (116, 117, 149, 148), (110, 111, 143, 142), (97, 96, 128, 129), (25, 26, 121, 120), (42, 41, 136, 137), (63, 31, 126, 158), (33, 1, 97, 129), (61, 29, 124, 156), (31, 2, 127, 126), (48, 47, 142, 143), (53, 21, 116, 148), (29, 30, 125, 124), (46, 45, 140, 141), (39, 7, 102, 134), (43, 11, 106, 138), (20, 52, 147, 115), (52, 51, 146, 147), (50, 49, 144, 145), (30, 62, 157, 125), (37, 5, 100, 132), (56, 55, 150, 151), (54, 53, 148, 149), (32, 33, 129, 128), (14, 46, 141, 109), (55, 23, 118, 150), (60, 59, 154, 155), (58, 57, 152, 153), (18, 50, 145, 113), (41, 9, 104, 136), (34, 63, 158, 159), (62, 61, 156, 157), (35, 3, 98, 130), (45, 13, 108, 140), (3, 4, 99, 98), (28, 60, 155, 123), (57, 25, 120, 152), (16, 48, 143, 111), (22, 54, 149, 117), (7, 8, 103, 102), (51, 19, 114, 146), (5, 6, 101, 100), (2, 34, 159, 127), (0, 32, 128, 96), (11, 12, 107, 106), (4, 36, 131, 99), (9, 10, 105, 104), (10, 42, 137, 105), (15, 16, 111, 110), (13, 14, 109, 108), (47, 15, 110, 142), (24, 56, 151, 119)])
_uv = me_cube_002.uv_layers.new(name='UVMap')
_uv.uv.foreach_set('vector', [0.0, 0.0, 0.0, 0.0, 0.0, 0.0, 0.0, 0.0, 0.0, 0.0, 0.0, 0.0, 0.0, 0.0, 0.0, 0.0, 0.0, 0.0, 0.0, 0.0, 0.0, 0.0, 0.0, 0.0, 0.0, 0.0, 0.0, 0.0, 0.0, 0.0, 0.0, 0.0, 0.0, 0.0, 0.0, 0.0, 0.0, 0.0, 0.0, 0.0, 0.0, 0.0, 0.0, 0.0, 0.0, 0.0, 0.0, 0.0, 0.0, 0.0, 0.0, 0.0, 0.0, 0.0, 0.0, 0.0, 0.0, 0.0, 0.0, 0.0, 0.0, 0.0, 0.0, 0.0, 0.0, 0.0, 0.0, 0.0, 0.0, 0.0, 0.0, 0.0, 0.0, 0.0, 0.0, 0.0, 0.0, 0.0, 0.0, 0.0, 0.0, 0.0, 0.0, 0.0, 0.0, 0.0, 0.0, 0.0, 0.0, 0.0, 0.0, 0.0, 0.0, 0.0, 0.0, 0.0, 0.0, 0.0, 0.0, 0.0, 0.0, 0.0, 0.0, 0.0, 0.0, 0.0, 0.0, 0.0, 0.0, 0.0, 0.0, 0.0, 0.0, 0.0, 0.0, 0.0, 0.0, 0.0, 0.0, 0.0, 0.0, 0.0, 0.0, 0.0, 0.0, 0.0, 0.0, 0.0, 0.0, 0.0, 0.0, 0.0, 0.0, 0.0, 0.0, 0.0, 0.0, 0.0, 0.0, 0.0, 0.0, 0.0, 0.0, 0.0, 0.0, 0.0, 0.0, 0.0, 0.0, 0.0, 0.0, 0.0, 0.0, 0.0, 0.0, 0.0, 0.0, 0.0, 0.0, 0.0, 0.0, 0.0, 0.0, 0.0, 0.0, 0.0, 0.0, 0.0, 0.0, 0.0, 0.0, 0.0, 0.0, 0.0, 0.0, 0.0, 0.0, 0.0, 0.0, 0.0, 0.0, 0.0, 0.0, 0.0, 0.0, 0.0, 0.0, 0.0, 0.0, 0.0, 0.0, 0.0, 0.0, 0.0, 0.0, 0.0, 0.0, 0.0, 0.0, 0.0, 0.0, 0.0, 0.0, 0.0, 0.0, 0.0, 0.0, 0.0, 0.0, 0.0, 0.0, 0.0, 0.0, 0.0, 0.0, 0.0, 0.0, 0.0, 0.0, 0.0, 0.0, 0.0, 0.0, 0.0, 0.0, 0.0, 0.0, 0.0, 0.0, 0.0, 0.0, 0.0, 0.0, 0.0, 0.0, 0.0, 0.0, 0.0, 0.0, 0.0, 0.0, 0.0, 0.0, 0.0, 0.0, 0.0, 0.0, 0.0, 0.0, 0.0, 0.0, 0.0, 0.0, 0.0, 0.0, 0.0, 0.0, 0.0, 0.0, 0.0, 0.0, 0.0, 0.0, 0.0, 1.073, 0.3962, 1.04, 0.287, 0.9859, 0.1859, 0.9129, 0.09701, 0.8237, 0.02384, 0.7218, -0.03063, 0.6111, -0.06421, 0.4959, -0.07556, 0.3807, -0.06421, 0.27, -0.03063, 0.1681, 0.02384, 0.07897, 0.09701, 0.006003, 0.1859, -0.04802, 0.287, -0.08116, 0.3962, -0.09232, 0.5095, -0.08116, 0.6228, -0.04802, 0.7321, 0.006004, 0.8331, 0.07897, 0.9221, 0.1681, 0.9952, 0.27, 1.05, 0.3807, 1.083, 0.4959, 1.095, 0.6111, 1.083, 0.7218, 1.05, 0.8237, 0.9952, 0.9129, 0.9221, 0.9859, 0.8331, 1.04, 0.7321, 1.073, 0.6228, 1.084, 0.5095, 0.0, 0.0, 0.0, 0.0, 0.0, 0.0, 0.0, 0.0, 0.0, 0.0, 0.0, 0.0, 0.0, 0.0, 0.0, 0.0, 0.0, 0.0, 0.0, 0.0, 0.0, 0.0, 0.0, 0.0, 0.0, 0.0, 0.0, 0.0, 0.0, 0.0, 0.0, 0.0, 0.0, 0.0, 0.0, 0.0, 0.0, 0.0, 0.0, 0.0, 0.0, 0.0, 0.0, 0.0, 0.0, 0.0, 0.0, 0.0, 0.0, 0.0, 0.0, 0.0, 0.0, 0.0, 0.0, 0.0, 0.0, 0.0, 0.0, 0.0, 0.0, 0.0, 0.0, 0.0, 0.0, 0.0, 0.0, 0.0, 0.0, 0.0, 0.0, 0.0, 0.0, 0.0, 0.0, 0.0, 0.0, 0.0, 0.0, 0.0, 0.0, 0.0, 0.0, 0.0, 0.0, 0.0, 0.0, 0.0, 0.0, 0.0, 0.0, 0.0, 0.0, 0.0, 0.0, 0.0, 0.0, 0.0, 0.0, 0.0, 0.0, 0.0, 0.0, 0.0, 0.0, 0.0, 0.0, 0.0, 0.0, 0.0, 0.0, 0.0, 0.0, 0.0, 0.0, 0.0, 0.0, 0.0, 0.0, 0.0, 0.0, 0.0, 0.0, 0.0, 0.0, 0.0, 0.0, 0.0, 0.0, 0.0, 0.0, 0.0, 0.0, 0.0, 0.0, 0.0, 0.0, 0.0, 0.0, 0.0, 0.0, 0.0, 0.0, 0.0, 0.0, 0.0, 0.0, 0.0, 0.0, 0.0, 0.0, 0.0, 0.0, 0.0, 0.0, 0.0, 0.0, 0.0, 0.0, 0.0, 0.0, 0.0, 0.0, 0.0, 0.0, 0.0, 0.0, 0.0, 0.0, 0.0, 0.0, 0.0, 0.0, 0.0, 0.0, 0.0, 0.0, 0.0, 0.0, 0.0, 0.0, 0.0, 0.0, 0.0, 0.0, 0.0, 0.0, 0.0, 0.0, 0.0, 0.0, 0.0, 0.0, 0.0, 0.0, 0.0, 0.0, 0.0, 0.0, 0.0, 0.0, 0.0, 0.0, 0.0, 0.0, 0.0, 0.0, 0.0, 0.0, 0.0, 0.0, 0.0, 0.0, 0.0, 0.0, 0.0, 0.0, 0.0, 0.0, 0.0, 0.0, 0.0, 0.0, 0.0, 0.0, 0.0, 0.0, 0.0, 0.0, 0.0, 0.0, 0.0, 0.0, 0.0, 0.0, 0.0, 0.0, 0.0, 0.0, 0.0, 0.0, 0.0, 0.0, 0.0, 0.0, 0.0, 0.0, 0.0, 0.0, 0.0, 0.0, 0.0, 0.0, 0.0, 0.0, 0.0, 0.0, 0.0, 0.0, 0.0, 0.0, 0.0, 0.0, 0.0, 0.0, 0.0, 0.0, 0.0, 0.0, 0.0, 0.0, 0.0, 0.0, 0.0, 0.0, 0.0, 0.0, 0.0, 0.0, 0.0, 0.0, 0.0, 0.0, 0.0, 0.0, 0.0, 0.0, 0.0, 0.0, 0.0, 0.0, 0.0, 0.0, 0.0, 0.0, 0.0, 0.0, 0.0, 0.0, 0.0, 0.0, 0.0, 0.0, 0.0, 0.0, 0.0, 0.0, 0.0, 0.0, 0.0, 0.0, 0.0, 0.0, 0.0, 0.0, 0.0, 0.0, 0.0, 0.0, 0.0, 0.0, 0.0, 0.0, 0.0, 0.0, 0.0, 0.0, 0.0, 0.0, 0.0, 0.0, 0.0, 0.0, 0.0, 0.0, 0.0, 0.0, 0.0, 0.0, 0.0, 0.0, 0.0, 0.0, 0.0, 0.0, 0.0, 0.0, 0.0, 0.0, 0.0, 0.0, 0.0, 0.0, 0.0, 0.0, 0.0, 0.0, 0.0, 0.0, 0.0, 0.0, 0.0, 0.0, 0.0, 0.0, 0.0, 0.0, 0.0, 0.0, 0.0, 0.0, 0.0, 0.0, 0.0, 0.0, 0.0, 0.0, 0.0, 0.0, 0.0, 0.0, 0.0, 0.0, 0.0, 0.0, 0.0, 0.0, 0.0, 0.0, 0.0, 0.0, 0.0, 0.0, 0.0, 0.0, 0.0, 0.0, 0.0, 0.0, 0.0, 0.0, 0.0, 0.0, 0.0, 0.0, 0.0, 0.0, 0.0, 0.0, 0.0, 0.0, 0.0, 0.0, 0.0, 0.0, 0.0, 0.0, 0.0, 0.0, 0.0, 0.0, 0.0, 0.0, 0.0, 0.0, 0.0, 0.0, 0.0, 0.0, 0.0, 0.0, 0.0, 0.0, 0.0, 0.0, 0.0, 0.0, 0.0, 0.0, 0.0, 0.0, 0.0, 0.0, 0.0, 0.0, 0.0, 0.0, 0.0, 0.0, 0.0, 0.0, 0.0, 0.0, 0.0, 0.0, 0.0, 0.0, 0.0, 0.0, 0.0, 0.0, 0.0, 0.0, 0.0, 0.0, 0.0, 0.0, 0.0, 0.0, 0.0, 0.0, 0.0, 0.0, 0.0, 0.0, 0.0, 0.0, 0.0, 0.0, 0.0, 0.0, 0.0, 0.0, 0.0, 0.0, 0.0, 0.0, 0.0, 0.0, 0.0, 0.0, 0.0, 0.0, 0.0, 0.0, 0.0, 0.0, 0.0, 0.0, 0.0, 0.0, 0.0, 0.0, 0.0, 0.0, 0.0, 0.0, 0.0, 0.0, 0.0, 0.0, 0.0, 0.0, 0.0, 0.0, 0.0, 0.0, 0.0, 0.0, 0.0, 0.0, 0.0, 0.0, 0.0, 0.0, 0.0, 0.0, 0.0, 0.0, 0.0, 0.0, 0.0, 0.0, 0.0, 0.0, 0.0, 0.0, 0.0, 0.0, 0.0, 0.0, 0.0, 0.0, 0.0, 0.0, 0.0, 0.0, 0.0, 0.0, 0.0, 0.0, 0.0, 0.0, 0.0, 0.0, 0.0, 0.0, 0.0, 0.0, 0.0, 0.0, 0.0, 0.0, 0.0, 0.0, 0.0, 0.0, 0.0, 0.0, 0.0, 0.0, 0.0, 0.0, 0.0, 0.0, 0.0, 0.0, 0.0, 0.0, 0.0, 0.0, 0.0, 0.0, 0.0, 0.0, 0.0, 0.0, 0.0, 0.0, 0.0, 0.0, 0.0, 0.0, 0.0, 0.0, 0.0, 0.0, 0.0, 0.0, 0.0, 0.0, 0.0, 0.0, 0.0, 0.0, 0.0, 0.0, 0.0, 0.0, 0.0, 0.0, 0.0, 0.0, 0.0, 0.0, 0.0, 0.0, 0.0, 0.0, 0.0, 0.0, 0.0, 0.0, 0.0, 0.0, 0.0, 0.0, 0.0, 0.0, 0.0, 0.0, 0.0, 0.0, 0.0, 0.0, 0.0, 0.0, 0.0, 0.0, 0.0, 0.0, 0.0, 0.0, 0.0, 0.0, 0.0, 0.0, 0.0, 0.0, 0.0, 0.0, 0.0, 0.0, 0.0, 0.0, 0.0, 0.0, 0.0, 0.0, 0.0, 0.0, 0.0, 0.0, 0.0, 0.0, 0.0, 0.0, 0.0, 0.0, 0.0, 0.0, 0.0, 0.0, 0.0, 0.0, 0.0, 0.0, 0.0, 0.0, 0.0, 0.0, 0.0, 0.0, 0.0, 0.0, 0.0, 0.0, 0.0, 0.0, 0.0, 0.0, 0.0, 0.0, 0.0, 0.0, 0.0, 0.0, 0.0, 0.0, 0.0, 0.0, 0.0, 0.0, 0.0, 0.0, 0.0, 0.0, 0.0, 0.0, 0.0, 0.0, 0.0, 0.0, 0.0, 0.0, 0.0, 0.0, 0.0, 0.0, 0.0, 0.0, 0.0, 0.0, 0.0, 0.0, 0.0, 0.0, 0.0, 0.0, 0.0, 0.0, 0.0, 0.0, 0.0, 0.0, 0.0, 0.0, 0.0, 0.0, 0.0, 0.0, 0.0, 0.0, 0.0, 0.0, 0.0, 0.0, 0.0, 0.0, 0.0, 0.0, 0.0, 0.0, 0.0, 0.0, 0.0, 0.0, 0.0, 0.0, 0.0])
me_cube_002.materials.append(mat_material)
me_cube_002.use_remesh_preserve_volume = False
me_cube_002.use_remesh_preserve_attributes = False
me_cube_002.use_mirror_vertex_groups = False
me_cube_002.update()
me_cube_005 = bpy.data.meshes.new('Cube.005')
me_cube_005.from_pydata([(1.044, -0.2345, 0.2816), (1.088, -0.2345, -0.8658), (1.044, 0.2345, 0.2816), (1.088, 0.2345, -0.8658), (-0.6233, -0.2345, 0.2816), (-0.5787, -0.2345, -0.8658), (-0.6233, 0.2345, 0.2816), (-0.5787, 0.2345, -0.8658), (1.088, -0.07815, -0.8658), (1.088, 0.07815, -0.8658), (1.044, -0.07815, 0.2816), (1.044, 0.07815, 0.2816), (1.049, -0.2345, 0.1515), (1.047, -0.2345, 0.1823), (1.047, 0.2345, 0.1823), (1.049, 0.2345, 0.1515), (-0.6194, -0.2345, 0.1823), (-0.6182, -0.2345, 0.1515), (-0.6182, 0.2345, 0.1515), (-0.6194, 0.2345, 0.1823), (-0.6233, 0.07815, 0.2816), (-0.6233, -0.07815, 0.2816), (-0.5787, 0.07815, -0.8658), (-0.5787, -0.07815, -0.8658), (-0.6182, 0.07815, 0.1515), (-0.6182, -0.07815, 0.1515), (-0.6194, -0.07815, 0.1823), (-0.6194, 0.07815, 0.1823), (1.049, -0.07815, 0.1515), (1.049, 0.07815, 0.1515), (1.047, 0.07815, 0.1823), (1.047, -0.07815, 0.1823), (-0.5887, -0.07566, 0.1802), (-0.5887, 0.07566, 0.1802), (-0.5818, 0.07566, 0.1546), (-0.5818, -0.07566, 0.1546), (-0.5852, -0.07815, 0.1823), (-0.5852, 0.07815, 0.1823), (-0.584, 0.07815, 0.1515), (-0.584, -0.07815, 0.1515), (-0.623, -0.07566, 0.1802), (-0.623, 0.07566, 0.1802), (-0.6161, 0.07566, 0.1546), (-0.6161, -0.07566, 0.1546)], [], [(13, 0, 4, 16), (12, 1, 8, 28), (2, 14, 19, 6), (11, 2, 6, 20), (8, 1, 5, 23), (1, 12, 17, 5), (11, 30, 14, 2), (20, 6, 19, 27), (24, 18, 7, 22), (15, 3, 7, 18), (13, 16, 17, 12), (15, 18, 19, 14), (25, 17, 16, 26), (29, 15, 14, 30), (29, 9, 3, 15), (28, 8, 9, 29), (12, 28, 31, 13), (28, 29, 30, 31), (18, 24, 27, 19), (27, 24, 38, 37), (17, 25, 23, 5), (25, 24, 22, 23), (4, 21, 26, 16), (21, 20, 27, 26), (0, 13, 31, 10), (10, 31, 30, 11), (3, 9, 22, 7), (9, 8, 23, 22), (0, 10, 21, 4), (10, 11, 20, 21), (32, 33, 41, 40), (26, 27, 37, 36), (24, 25, 39, 38), (25, 26, 36, 39), (33, 32, 36, 37), (35, 34, 38, 39), (34, 33, 37, 38), (32, 35, 39, 36), (42, 43, 40, 41), (34, 35, 43, 42), (33, 34, 42, 41), (35, 32, 40, 43)])
me_cube_005.polygons.foreach_set('material_index', [0, 0, 0, 0, 0, 0, 0, 0, 0, 0, 0, 0, 0, 0, 0, 0, 0, 0, 0, 0, 0, 0, 0, 0, 0, 0, 0, 0, 0, 0, 0, 0, 0, 0, 2, 2, 2, 2, 1, 0, 0, 0])
me_cube_005.materials.append(mat_material)
me_cube_005.materials.append(mat_material_003)
me_cube_005.materials.append(mat_material_005)
me_cube_005.use_remesh_preserve_volume = False
me_cube_005.use_remesh_preserve_attributes = False
me_cube_005.use_mirror_vertex_groups = False
me_cube_005.update()
me_cube_001 = bpy.data.meshes.new('Cube.001')
me_cube_001.from_pydata([(-0.24, -1.069, -0.5964), (-0.24, -1.069, -1.0), (-0.24, 1.069, -0.5964), (-0.24, 1.069, -1.0), (-7.451e-08, -1.069, -0.5964), (-7.451e-08, -1.069, -1.0), (-7.451e-08, 1.069, -0.5964), (-7.451e-08, 1.069, -1.0), (-0.24, -1.069, 0.5964), (-0.24, -1.069, 1.0), (-0.24, 1.069, 0.5964), (-0.24, 1.069, 1.0), (-7.451e-08, -1.069, 0.5964), (-7.451e-08, -1.069, 1.0), (-7.451e-08, 1.069, 0.5964), (-7.451e-08, 1.069, 1.0)], [], [(1, 3, 2, 0), (3, 7, 6, 2), (7, 5, 4, 6), (5, 1, 0, 4), (0, 2, 6, 4), (5, 7, 3, 1), (9, 11, 10, 8), (11, 15, 14, 10), (15, 13, 12, 14), (13, 9, 8, 12), (8, 10, 14, 12), (13, 15, 11, 9)])
me_cube_001.materials.append(mat_material_001)
me_cube_001.use_remesh_preserve_volume = False
me_cube_001.use_remesh_preserve_attributes = False
me_cube_001.use_mirror_vertex_groups = False
me_cube_001.update()

# ---- objects
ob_point_001 = bpy.data.objects.new('Point.001', light_point_001)
ob_cube_005 = bpy.data.objects.new('Cube.005', me_cube_003)
ob_point = bpy.data.objects.new('Point', light_point)
ob_cube_002 = bpy.data.objects.new('Cube.002', me_cube_004)
ob_lamp = bpy.data.objects.new('Lamp', light_lamp)
ob_camera = bpy.data.objects.new('Camera', cam_camera)
ob_plane = bpy.data.objects.new('Plane', me_plane_001)
ob_cube = bpy.data.objects.new('Cube', me_cube)
ob_cube_004 = bpy.data.objects.new('Cube.004', me_cube_002)
ob_cube_003 = bpy.data.objects.new('Cube.003', me_cube_005)
ob_cube_001 = bpy.data.objects.new('Cube.001', me_cube_001)

# ---- transforms, parenting, visibility, modifiers, constraints
ob_point_001.location = (-1.3, -1.087, -3.72)
ob_point_001.lineart.crease_threshold = 0.0
ob_cube_005.location = (0.0, 0.306, 1.167)
ob_cube_005.scale = (0.12, 0.9186, 1.335)
ob_cube_005.lock_rotations_4d = False
ob_cube_005.empty_display_type = 'ARROWS'
ob_cube_005.lineart.crease_threshold = 0.0
_vg = ob_cube_005.vertex_groups.new(name='Group')
_m = ob_cube_005.modifiers.new('Subsurf', 'SUBSURF')
_m.uv_smooth = 'PRESERVE_CORNERS'
_m.quality = 2
_m.show_only_control_edges = False
ob_point.location = (-2.725, 0.8144, 2.915)
ob_point.lineart.crease_threshold = 0.0
ob_cube_002.location = (0.0, 0.306, 1.167)
ob_cube_002.scale = (0.12, 0.9186, 1.335)
ob_cube_002.lock_rotations_4d = False
ob_cube_002.empty_display_type = 'ARROWS'
ob_cube_002.lineart.crease_threshold = 0.0
_vg = ob_cube_002.vertex_groups.new(name='Group')
ob_lamp.location = (4.076, 0.8424, 5.904)
ob_lamp.rotation_euler = (0.6503, 0.05522, 1.866)
ob_lamp.scale = (0.9263, 0.997, 0.9964)
ob_lamp.lock_rotations_4d = False
ob_lamp.empty_display_type = 'ARROWS'
ob_lamp.color = (0.0, 0.0, 0.0, 0.0)
ob_lamp.lineart.crease_threshold = 0.0
ob_camera.location = (-3.705, -3.407, 0.8008)
ob_camera.rotation_euler = (1.62, 0.01201, -0.7963)
ob_camera.scale = (0.9585, 0.9926, 0.9711)
ob_camera.lock_rotations_4d = False
ob_camera.empty_display_type = 'ARROWS'
ob_camera.color = (0.0, 0.0, 0.0, 0.0)
ob_camera.display_type = 'WIRE'
ob_camera.lineart.crease_threshold = 0.0
ob_plane.location = (0.0, 0.0, 0.0)
ob_plane.rotation_euler = (-0.0, 1.571, 0.0)
ob_plane.scale = (14.24, 14.24, 14.24)
ob_plane.lineart.crease_threshold = 0.0
ob_cube.location = (0.0, -0.08119, -0.1674)
ob_cube.scale = (0.12, 0.9186, 1.335)
ob_cube.lock_rotations_4d = False
ob_cube.empty_display_type = 'ARROWS'
ob_cube.lineart.crease_threshold = 0.0
ob_cube_004.location = (0.0, 0.306, 1.167)
ob_cube_004.scale = (0.12, 0.9186, 1.335)
ob_cube_004.lock_rotations_4d = False
ob_cube_004.empty_display_type = 'ARROWS'
ob_cube_004.lineart.crease_threshold = 0.0
_vg = ob_cube_004.vertex_groups.new(name='Group')
ob_cube_003.location = (-0.09491, -0.7197, 1.544)
ob_cube_003.rotation_euler = (0.0, 0.1376, 0.0)
ob_cube_003.scale = (0.12, 0.8882, 1.288)
ob_cube_003.lock_rotations_4d = False
ob_cube_003.empty_display_type = 'ARROWS'
ob_cube_003.lineart.crease_threshold = 0.0
ob_cube_001.location = (0.12, 0.004898, 1.167)
ob_cube_001.scale = (1.0, 0.9186, 1.335)
ob_cube_001.lineart.crease_threshold = 0.0

# ---- collection membership
col_collection_1.objects.link(ob_point_001)
col_collection_1.objects.link(ob_cube_005)
col_collection_1.objects.link(ob_point)
col_collection_1.objects.link(ob_cube_002)
col_collection_1.objects.link(ob_lamp)
col_collection_1.objects.link(ob_camera)
col_collection_1.objects.link(ob_plane)
col_collection_2.objects.link(ob_cube)
col_collection_5.objects.link(ob_cube_004)
col_collection_11.objects.link(ob_cube_003)
col_collection_12.objects.link(ob_cube_001)

# ---- scene / render settings (as saved in the file)
scene.camera = ob_camera
scene.frame_start = 1; scene.frame_end = 250; scene.frame_set(0)
scene.render.engine = 'CYCLES'
scene.render.resolution_x = 1280
scene.render.resolution_y = 720
scene.render.dither_intensity = 0.0
scene.render.film_transparent = True
scene.cycles.use_denoising = False
scene.cycles.samples = 100
scene.cycles.sampling_pattern = 'TABULATED_SOBOL'
scene.cycles.light_sampling_threshold = 0.0
scene.cycles.use_adaptive_sampling = False
scene.cycles.use_light_tree = False
scene.cycles.blur_glossy = 0.0
scene.cycles.pixel_filter_type = 'GAUSSIAN'
scene.cycles.sample_clamp_indirect = 0.0
scene.view_settings.view_transform = 'Standard'
bpy.context.view_layer.update()
